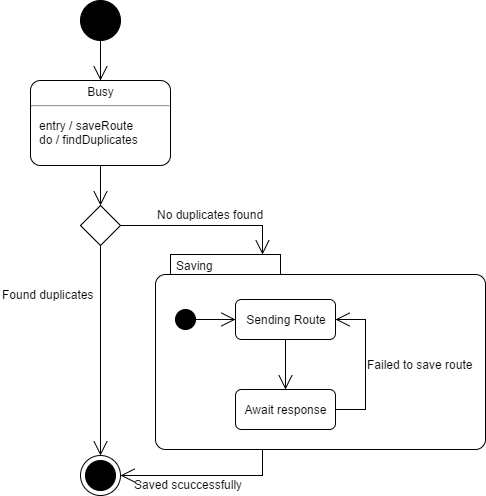

The diagram above was exported from draw.io. Its source (the exported page's mxGraphModel, read from the mxfile embedded in the PNG):
<mxGraphModel dx="1042" dy="481" grid="1" gridSize="10" guides="1" tooltips="1" connect="1" arrows="1" fold="1" page="1" pageScale="1" pageWidth="1169" pageHeight="826" math="0" shadow="0">
  <root>
    <mxCell id="0" />
    <mxCell id="1" parent="0" />
    <mxCell id="57795b4f59370ea2-1" value="" style="shape=ellipse;html=1;fillColor=#000000;fontSize=12;fontColor=#ffffff;labelBackgroundColor=none;" vertex="1" parent="1">
      <mxGeometry x="288" y="170" width="40" height="40" as="geometry" />
    </mxCell>
    <mxCell id="57795b4f59370ea2-2" value="&lt;p style=&quot;margin: 0px ; margin-top: 4px ; text-align: center&quot;&gt;Busy&lt;/p&gt;&lt;hr&gt;&lt;p&gt;&lt;/p&gt;&lt;p style=&quot;margin: 0px ; margin-left: 8px ; text-align: left&quot;&gt;entry / saveRoute&lt;br&gt;do / findDuplicates&lt;br&gt;&lt;/p&gt;" style="shape=mxgraph.sysml.simpleState;html=1;overflow=fill;whiteSpace=wrap;align=center;labelBackgroundColor=none;fillColor=#FFFFFF;fontSize=12;" vertex="1" parent="1">
      <mxGeometry x="238" y="250" width="140" height="85" as="geometry" />
    </mxCell>
    <mxCell id="57795b4f59370ea2-3" value="" style="shape=rhombus;html=1;labelPosition=right;align=left;verticalAlign=middle;labelBackgroundColor=none;fillColor=#FFFFFF;fontSize=12;" vertex="1" parent="1">
      <mxGeometry x="288" y="375" width="40" height="40" as="geometry" />
    </mxCell>
    <mxCell id="57795b4f59370ea2-7" value="" style="edgeStyle=orthogonalEdgeStyle;rounded=0;html=1;entryX=0.5;entryY=0;endArrow=open;endFill=0;endSize=12;jettySize=auto;orthogonalLoop=1;strokeWidth=1;fontSize=12;" edge="1" parent="1" source="57795b4f59370ea2-2" target="57795b4f59370ea2-3">
      <mxGeometry relative="1" as="geometry" />
    </mxCell>
    <mxCell id="57795b4f59370ea2-8" value="" style="edgeStyle=orthogonalEdgeStyle;rounded=0;html=1;endArrow=open;endFill=0;endSize=12;jettySize=auto;orthogonalLoop=1;strokeWidth=1;fontSize=12;" edge="1" parent="1" source="57795b4f59370ea2-1" target="57795b4f59370ea2-2">
      <mxGeometry relative="1" as="geometry" />
    </mxCell>
    <mxCell id="57795b4f59370ea2-9" value="" style="edgeStyle=orthogonalEdgeStyle;rounded=0;html=1;endArrow=open;endFill=0;endSize=12;jettySize=auto;orthogonalLoop=1;strokeWidth=1;fontSize=12;" edge="1" parent="1" source="57795b4f59370ea2-3" target="57795b4f59370ea2-10">
      <mxGeometry relative="1" as="geometry">
        <mxPoint x="308" y="515" as="targetPoint" />
        <Array as="points" />
      </mxGeometry>
    </mxCell>
    <mxCell id="57795b4f59370ea2-10" value="" style="shape=mxgraph.sysml.actFinal;html=1;verticalLabelPosition=bottom;labelBackgroundColor=#ffffff;verticalAlign=top;fillColor=#FFFFFF;fontSize=12;" vertex="1" parent="1">
      <mxGeometry x="288" y="625" width="40" height="40" as="geometry" />
    </mxCell>
    <mxCell id="57795b4f59370ea2-11" value="Saving" style="shape=mxgraph.sysml.compState;align=left;verticalAlign=top;spacingTop=-3;spacingLeft=18;strokeWidth=1;recursiveResize=0;labelBackgroundColor=none;fillColor=#FFFFFF;fontSize=12;html=1;" vertex="1" parent="1">
      <mxGeometry x="363" y="424" width="330" height="195" as="geometry" />
    </mxCell>
    <mxCell id="57795b4f59370ea2-12" value="" style="shape=ellipse;html=1;fillColor=#000000;verticalLabelPosition=bottom;labelBackgroundColor=#ffffff;verticalAlign=top;fontSize=12;" vertex="1" parent="57795b4f59370ea2-11">
      <mxGeometry x="20" y="55" width="20" height="20" as="geometry" />
    </mxCell>
    <mxCell id="57795b4f59370ea2-13" value="Sending Route" style="shape=rect;html=1;rounded=1;whiteSpace=wrap;align=center;fontSize=12;" vertex="1" parent="57795b4f59370ea2-11">
      <mxGeometry x="80" y="45" width="100" height="40" as="geometry" />
    </mxCell>
    <mxCell id="57795b4f59370ea2-14" value="Await response" style="shape=rect;html=1;rounded=1;whiteSpace=wrap;align=center;fontSize=12;" vertex="1" parent="57795b4f59370ea2-11">
      <mxGeometry x="80" y="135" width="100" height="40" as="geometry" />
    </mxCell>
    <mxCell id="57795b4f59370ea2-15" value="" style="edgeStyle=none;html=1;endArrow=open;endSize=12;fontSize=12;" edge="1" parent="57795b4f59370ea2-11" source="57795b4f59370ea2-12" target="57795b4f59370ea2-13">
      <mxGeometry relative="1" as="geometry" />
    </mxCell>
    <mxCell id="57795b4f59370ea2-16" value="" style="edgeStyle=none;html=1;endArrow=open;endSize=12;fontSize=12;" edge="1" parent="57795b4f59370ea2-11" source="57795b4f59370ea2-13" target="57795b4f59370ea2-14">
      <mxGeometry relative="1" as="geometry" />
    </mxCell>
    <mxCell id="57795b4f59370ea2-17" value="" style="edgeStyle=orthogonalEdgeStyle;rounded=0;html=1;entryX=1;entryY=0.5;endArrow=open;endFill=0;endSize=12;jettySize=auto;orthogonalLoop=1;strokeWidth=1;fontSize=12;" edge="1" parent="57795b4f59370ea2-11" source="57795b4f59370ea2-14" target="57795b4f59370ea2-13">
      <mxGeometry relative="1" as="geometry">
        <Array as="points">
          <mxPoint x="210" y="155" />
          <mxPoint x="210" y="65" />
        </Array>
      </mxGeometry>
    </mxCell>
    <mxCell id="57795b4f59370ea2-18" value="Failed to save route" style="text;html=1;resizable=0;points=[];autosize=1;align=left;verticalAlign=top;spacingTop=-4;fontSize=12;" vertex="1" parent="57795b4f59370ea2-11">
      <mxGeometry x="210" y="101" width="120" height="20" as="geometry" />
    </mxCell>
    <mxCell id="57795b4f59370ea2-19" value="" style="edgeStyle=orthogonalEdgeStyle;rounded=0;html=1;endArrow=open;endFill=0;endSize=12;jettySize=auto;orthogonalLoop=1;strokeWidth=1;fontSize=12;" edge="1" parent="1" source="57795b4f59370ea2-11" target="57795b4f59370ea2-10">
      <mxGeometry relative="1" as="geometry">
        <mxPoint x="343" y="675" as="targetPoint" />
        <Array as="points">
          <mxPoint x="470" y="645" />
        </Array>
      </mxGeometry>
    </mxCell>
    <mxCell id="57795b4f59370ea2-21" value="Saved scuccessfully" style="text;html=1;resizable=0;points=[];autosize=1;align=left;verticalAlign=top;spacingTop=-4;fontSize=12;" vertex="1" parent="1">
      <mxGeometry x="340" y="645" width="130" height="20" as="geometry" />
    </mxCell>
    <mxCell id="57795b4f59370ea2-22" value="No duplicates found" style="text;html=1;resizable=0;points=[];autosize=1;align=left;verticalAlign=top;spacingTop=-4;fontSize=12;" vertex="1" parent="1">
      <mxGeometry x="363" y="375" width="120" height="20" as="geometry" />
    </mxCell>
    <mxCell id="57795b4f59370ea2-23" value="Found duplicates" style="text;html=1;resizable=0;points=[];autosize=1;align=left;verticalAlign=top;spacingTop=-4;fontSize=12;" vertex="1" parent="1">
      <mxGeometry x="208" y="455" width="110" height="20" as="geometry" />
    </mxCell>
    <mxCell id="57795b4f59370ea2-24" style="edgeStyle=orthogonalEdgeStyle;rounded=0;html=1;endArrow=open;endFill=0;endSize=12;jettySize=auto;orthogonalLoop=1;strokeWidth=1;fontSize=12;" edge="1" parent="1" source="57795b4f59370ea2-3" target="57795b4f59370ea2-11">
      <mxGeometry relative="1" as="geometry">
        <Array as="points">
          <mxPoint x="470" y="395" />
        </Array>
      </mxGeometry>
    </mxCell>
  </root>
</mxGraphModel>